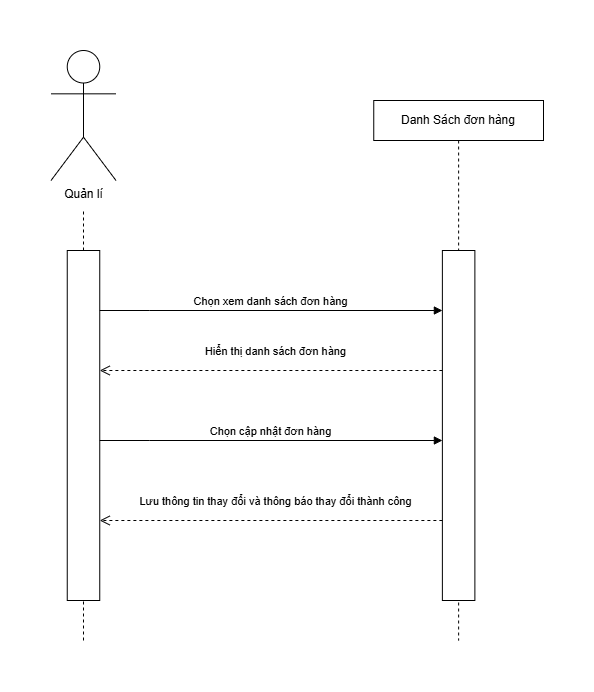

The diagram above was exported from draw.io. Its source (the exported page's mxGraphModel, read from the mxfile embedded in the PNG):
<mxGraphModel dx="1426" dy="783" grid="1" gridSize="10" guides="1" tooltips="1" connect="1" arrows="1" fold="1" page="1" pageScale="1" pageWidth="850" pageHeight="1100" math="0" shadow="0">
  <root>
    <mxCell id="0" />
    <mxCell id="1" parent="0" />
    <mxCell id="UMYcjgCTO4qiesuA8_Jj-19" value="" style="endArrow=none;dashed=1;html=1;rounded=0;" parent="1" edge="1">
      <mxGeometry width="50" height="50" relative="1" as="geometry">
        <mxPoint x="220" y="620" as="sourcePoint" />
        <mxPoint x="220" y="190" as="targetPoint" />
      </mxGeometry>
    </mxCell>
    <mxCell id="cKce5plZVRJmbIAS20uQ-10" value="Danh Sách đơn hàng" style="shape=umlLifeline;perimeter=lifelinePerimeter;whiteSpace=wrap;html=1;container=1;dropTarget=0;collapsible=0;recursiveResize=0;outlineConnect=0;portConstraint=eastwest;newEdgeStyle={&quot;curved&quot;:0,&quot;rounded&quot;:0};" parent="1" vertex="1">
      <mxGeometry x="510.25" y="80" width="169.75" height="540" as="geometry" />
    </mxCell>
    <mxCell id="cKce5plZVRJmbIAS20uQ-12" value="" style="html=1;points=[[0,0,0,0,5],[0,1,0,0,-5],[1,0,0,0,5],[1,1,0,0,-5]];perimeter=orthogonalPerimeter;outlineConnect=0;targetShapes=umlLifeline;portConstraint=eastwest;newEdgeStyle={&quot;curved&quot;:0,&quot;rounded&quot;:0};" parent="cKce5plZVRJmbIAS20uQ-10" vertex="1">
      <mxGeometry x="68.63" y="150" width="32.5" height="350" as="geometry" />
    </mxCell>
    <mxCell id="cKce5plZVRJmbIAS20uQ-11" value="" style="html=1;points=[[0,0,0,0,5],[0,1,0,0,-5],[1,0,0,0,5],[1,1,0,0,-5]];perimeter=orthogonalPerimeter;outlineConnect=0;targetShapes=umlLifeline;portConstraint=eastwest;newEdgeStyle={&quot;curved&quot;:0,&quot;rounded&quot;:0};" parent="1" vertex="1">
      <mxGeometry x="203.75" y="230" width="32.5" height="350" as="geometry" />
    </mxCell>
    <mxCell id="cKce5plZVRJmbIAS20uQ-13" value="Hiển thị danh sách đơn hàng" style="html=1;verticalAlign=bottom;endArrow=open;dashed=1;endSize=8;curved=0;rounded=0;" parent="1" source="cKce5plZVRJmbIAS20uQ-12" edge="1">
      <mxGeometry x="-0.0234" y="-10" relative="1" as="geometry">
        <mxPoint x="439" y="350" as="sourcePoint" />
        <mxPoint x="236.25" y="350" as="targetPoint" />
        <mxPoint as="offset" />
      </mxGeometry>
    </mxCell>
    <mxCell id="cKce5plZVRJmbIAS20uQ-14" value="Chọn xem danh sách đơn hàng" style="html=1;verticalAlign=bottom;endArrow=block;curved=0;rounded=0;" parent="1" target="cKce5plZVRJmbIAS20uQ-12" edge="1">
      <mxGeometry width="80" relative="1" as="geometry">
        <mxPoint x="236.25" y="290" as="sourcePoint" />
        <mxPoint x="316.25" y="290" as="targetPoint" />
        <Array as="points">
          <mxPoint x="286.25" y="290" />
        </Array>
      </mxGeometry>
    </mxCell>
    <mxCell id="UMYcjgCTO4qiesuA8_Jj-6" value="Chọn cập nhật đơn hàng" style="html=1;verticalAlign=bottom;endArrow=block;curved=0;rounded=0;" parent="1" edge="1">
      <mxGeometry width="80" relative="1" as="geometry">
        <mxPoint x="236.25" y="420" as="sourcePoint" />
        <mxPoint x="578.8800000000001" y="420" as="targetPoint" />
        <Array as="points">
          <mxPoint x="286.25" y="420" />
        </Array>
      </mxGeometry>
    </mxCell>
    <mxCell id="UMYcjgCTO4qiesuA8_Jj-9" value="Lưu thông tin thay đổi và thông báo thay đổi thành công" style="html=1;verticalAlign=bottom;endArrow=open;dashed=1;endSize=8;curved=0;rounded=0;" parent="1" source="cKce5plZVRJmbIAS20uQ-12" edge="1">
      <mxGeometry x="-0.0234" y="-10" relative="1" as="geometry">
        <mxPoint x="550" y="500" as="sourcePoint" />
        <mxPoint x="236.25" y="500" as="targetPoint" />
        <mxPoint as="offset" />
      </mxGeometry>
    </mxCell>
    <mxCell id="UMYcjgCTO4qiesuA8_Jj-10" value="Quản lí" style="shape=umlActor;verticalLabelPosition=bottom;verticalAlign=top;html=1;outlineConnect=0;" parent="1" vertex="1">
      <mxGeometry x="187.5" y="30" width="65" height="130" as="geometry" />
    </mxCell>
  </root>
</mxGraphModel>